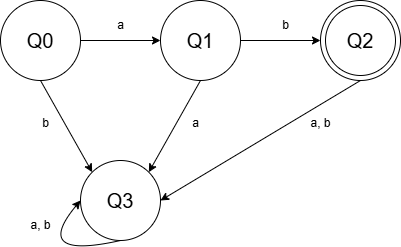

The diagram above was exported from draw.io. Its source (the exported page's mxGraphModel, read from the mxfile embedded in the PNG):
<mxGraphModel dx="1050" dy="522" grid="1" gridSize="10" guides="1" tooltips="1" connect="1" arrows="1" fold="1" page="1" pageScale="1" pageWidth="500" pageHeight="300" math="0" shadow="0">
  <root>
    <mxCell id="0" />
    <mxCell id="1" parent="0" />
    <mxCell id="NOAVipZt4DgParclwbVh-4" style="edgeStyle=orthogonalEdgeStyle;rounded=0;orthogonalLoop=1;jettySize=auto;html=1;exitX=1;exitY=0.5;exitDx=0;exitDy=0;entryX=0;entryY=0.5;entryDx=0;entryDy=0;" edge="1" parent="1" source="NOAVipZt4DgParclwbVh-1" target="NOAVipZt4DgParclwbVh-2">
      <mxGeometry relative="1" as="geometry" />
    </mxCell>
    <mxCell id="NOAVipZt4DgParclwbVh-1" value="&lt;font style=&quot;font-size: 20px;&quot;&gt;Q0&lt;/font&gt;" style="ellipse;whiteSpace=wrap;html=1;aspect=fixed;fillColor=none;" vertex="1" parent="1">
      <mxGeometry x="40" y="30" width="80" height="80" as="geometry" />
    </mxCell>
    <mxCell id="NOAVipZt4DgParclwbVh-5" style="edgeStyle=orthogonalEdgeStyle;rounded=0;orthogonalLoop=1;jettySize=auto;html=1;exitX=1;exitY=0.5;exitDx=0;exitDy=0;entryX=0;entryY=0.5;entryDx=0;entryDy=0;" edge="1" parent="1" source="NOAVipZt4DgParclwbVh-2" target="NOAVipZt4DgParclwbVh-3">
      <mxGeometry relative="1" as="geometry" />
    </mxCell>
    <mxCell id="NOAVipZt4DgParclwbVh-2" value="&lt;font style=&quot;font-size: 20px;&quot;&gt;Q1&lt;/font&gt;" style="ellipse;whiteSpace=wrap;html=1;aspect=fixed;fillColor=none;" vertex="1" parent="1">
      <mxGeometry x="200" y="30" width="80" height="80" as="geometry" />
    </mxCell>
    <mxCell id="NOAVipZt4DgParclwbVh-3" value="&lt;font style=&quot;font-size: 20px;&quot;&gt;Q2&lt;/font&gt;" style="ellipse;whiteSpace=wrap;html=1;aspect=fixed;fillColor=none;" vertex="1" parent="1">
      <mxGeometry x="360" y="30" width="80" height="80" as="geometry" />
    </mxCell>
    <mxCell id="NOAVipZt4DgParclwbVh-6" value="a" style="text;html=1;align=center;verticalAlign=middle;resizable=0;points=[];autosize=1;strokeColor=none;fillColor=none;" vertex="1" parent="1">
      <mxGeometry x="145" y="40" width="30" height="30" as="geometry" />
    </mxCell>
    <mxCell id="NOAVipZt4DgParclwbVh-7" value="b" style="text;html=1;align=center;verticalAlign=middle;resizable=0;points=[];autosize=1;strokeColor=none;fillColor=none;" vertex="1" parent="1">
      <mxGeometry x="310" y="40" width="30" height="30" as="geometry" />
    </mxCell>
    <mxCell id="NOAVipZt4DgParclwbVh-8" value="" style="ellipse;whiteSpace=wrap;html=1;aspect=fixed;fillColor=none;" vertex="1" parent="1">
      <mxGeometry x="365" y="35" width="70" height="70" as="geometry" />
    </mxCell>
    <mxCell id="NOAVipZt4DgParclwbVh-9" value="&lt;font style=&quot;font-size: 20px;&quot;&gt;Q3&lt;/font&gt;" style="ellipse;whiteSpace=wrap;html=1;aspect=fixed;fillColor=none;" vertex="1" parent="1">
      <mxGeometry x="120" y="190" width="80" height="80" as="geometry" />
    </mxCell>
    <mxCell id="NOAVipZt4DgParclwbVh-11" value="" style="endArrow=classic;html=1;rounded=0;exitX=0.5;exitY=1;exitDx=0;exitDy=0;entryX=0;entryY=0;entryDx=0;entryDy=0;" edge="1" parent="1" source="NOAVipZt4DgParclwbVh-1" target="NOAVipZt4DgParclwbVh-9">
      <mxGeometry width="50" height="50" relative="1" as="geometry">
        <mxPoint x="430" y="130" as="sourcePoint" />
        <mxPoint x="480" y="80" as="targetPoint" />
      </mxGeometry>
    </mxCell>
    <mxCell id="NOAVipZt4DgParclwbVh-12" value="b" style="text;html=1;align=center;verticalAlign=middle;resizable=0;points=[];autosize=1;strokeColor=none;fillColor=none;" vertex="1" parent="1">
      <mxGeometry x="70" y="138" width="30" height="30" as="geometry" />
    </mxCell>
    <mxCell id="NOAVipZt4DgParclwbVh-13" value="" style="endArrow=classic;html=1;rounded=0;exitX=0.5;exitY=1;exitDx=0;exitDy=0;entryX=1;entryY=0;entryDx=0;entryDy=0;" edge="1" parent="1" source="NOAVipZt4DgParclwbVh-2" target="NOAVipZt4DgParclwbVh-9">
      <mxGeometry width="50" height="50" relative="1" as="geometry">
        <mxPoint x="430" y="130" as="sourcePoint" />
        <mxPoint x="480" y="80" as="targetPoint" />
      </mxGeometry>
    </mxCell>
    <mxCell id="NOAVipZt4DgParclwbVh-15" value="a" style="text;html=1;align=center;verticalAlign=middle;resizable=0;points=[];autosize=1;strokeColor=none;fillColor=none;" vertex="1" parent="1">
      <mxGeometry x="220" y="138" width="30" height="30" as="geometry" />
    </mxCell>
    <mxCell id="NOAVipZt4DgParclwbVh-16" value="" style="endArrow=classic;html=1;rounded=0;exitX=0.5;exitY=1;exitDx=0;exitDy=0;entryX=1;entryY=0.5;entryDx=0;entryDy=0;" edge="1" parent="1" source="NOAVipZt4DgParclwbVh-3" target="NOAVipZt4DgParclwbVh-9">
      <mxGeometry width="50" height="50" relative="1" as="geometry">
        <mxPoint x="430" y="130" as="sourcePoint" />
        <mxPoint x="480" y="80" as="targetPoint" />
      </mxGeometry>
    </mxCell>
    <mxCell id="NOAVipZt4DgParclwbVh-17" value="a, b" style="text;html=1;align=center;verticalAlign=middle;resizable=0;points=[];autosize=1;strokeColor=none;fillColor=none;" vertex="1" parent="1">
      <mxGeometry x="340" y="138" width="40" height="30" as="geometry" />
    </mxCell>
    <mxCell id="NOAVipZt4DgParclwbVh-23" value="" style="endArrow=classic;html=1;rounded=0;exitX=0.5;exitY=1;exitDx=0;exitDy=0;entryX=0;entryY=0.5;entryDx=0;entryDy=0;curved=1;" edge="1" parent="1" source="NOAVipZt4DgParclwbVh-9" target="NOAVipZt4DgParclwbVh-9">
      <mxGeometry width="50" height="50" relative="1" as="geometry">
        <mxPoint x="430" y="130" as="sourcePoint" />
        <mxPoint x="480" y="80" as="targetPoint" />
        <Array as="points">
          <mxPoint x="70" y="290" />
        </Array>
      </mxGeometry>
    </mxCell>
    <mxCell id="NOAVipZt4DgParclwbVh-26" value="a, b" style="text;html=1;align=center;verticalAlign=middle;resizable=0;points=[];autosize=1;strokeColor=none;fillColor=none;" vertex="1" parent="1">
      <mxGeometry x="60" y="240" width="40" height="30" as="geometry" />
    </mxCell>
  </root>
</mxGraphModel>